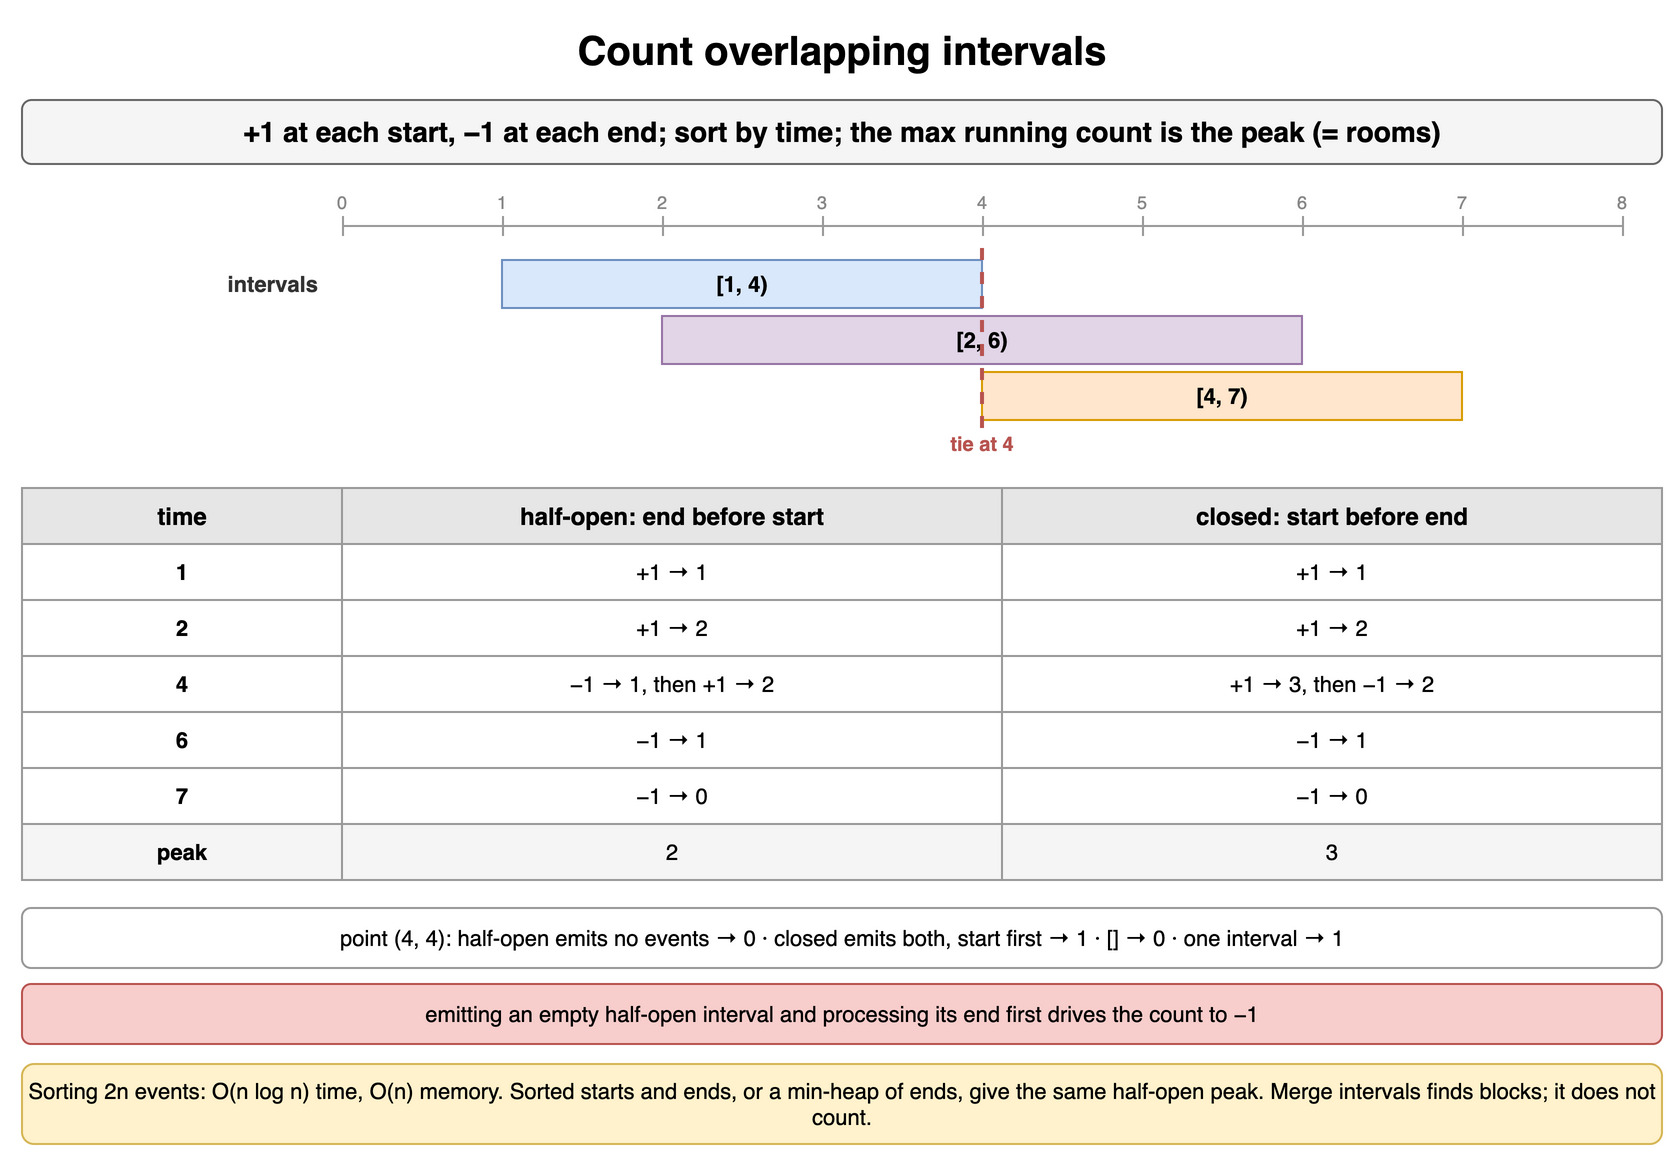

The diagram above was exported from draw.io. Its source (the exported page's mxGraphModel, read from the mxfile embedded in the PNG):
<mxGraphModel dx="900" dy="586" grid="1" gridSize="10" guides="1" tooltips="1" connect="1" arrows="1" fold="1" page="1" pageScale="1" pageWidth="900" pageHeight="586" math="0" shadow="0">
  <root>
    <mxCell id="0" />
    <mxCell id="1" parent="0" />
    <mxCell id="ic5-1" value="Count overlapping intervals" style="text;html=1;align=center;verticalAlign=middle;whiteSpace=wrap;fontSize=20;fontStyle=1;" vertex="1" parent="1">
      <mxGeometry x="40" y="10" width="820" height="30" as="geometry" />
    </mxCell>
    <mxCell id="ic5-2" value="+1 at each start, −1 at each end; sort by time; the max running count is the peak (= rooms)" style="rounded=1;whiteSpace=wrap;html=1;fillColor=#f5f5f5;strokeColor=#666666;fontStyle=1;fontSize=14;" vertex="1" parent="1">
      <mxGeometry x="40" y="50" width="820" height="32" as="geometry" />
    </mxCell>
    <mxCell id="ic5-3" value="" style="line;strokeWidth=1;strokeColor=#999999;html=1;" vertex="1" parent="1">
      <mxGeometry x="200" y="112" width="640" height="2" as="geometry" />
    </mxCell>
    <mxCell id="ic5-4" value="0" style="text;html=1;whiteSpace=wrap;align=center;verticalAlign=middle;fontSize=9;fontColor=#888888;" vertex="1" parent="1">
      <mxGeometry x="185" y="94" width="30" height="14" as="geometry" />
    </mxCell>
    <mxCell id="ic5-5" value="" style="line;strokeWidth=1;strokeColor=#999999;html=1;direction=south;" vertex="1" parent="1">
      <mxGeometry x="200" y="108" width="1" height="10" as="geometry" />
    </mxCell>
    <mxCell id="ic5-6" value="1" style="text;html=1;whiteSpace=wrap;align=center;verticalAlign=middle;fontSize=9;fontColor=#888888;" vertex="1" parent="1">
      <mxGeometry x="265" y="94" width="30" height="14" as="geometry" />
    </mxCell>
    <mxCell id="ic5-7" value="" style="line;strokeWidth=1;strokeColor=#999999;html=1;direction=south;" vertex="1" parent="1">
      <mxGeometry x="280" y="108" width="1" height="10" as="geometry" />
    </mxCell>
    <mxCell id="ic5-8" value="2" style="text;html=1;whiteSpace=wrap;align=center;verticalAlign=middle;fontSize=9;fontColor=#888888;" vertex="1" parent="1">
      <mxGeometry x="345" y="94" width="30" height="14" as="geometry" />
    </mxCell>
    <mxCell id="ic5-9" value="" style="line;strokeWidth=1;strokeColor=#999999;html=1;direction=south;" vertex="1" parent="1">
      <mxGeometry x="360" y="108" width="1" height="10" as="geometry" />
    </mxCell>
    <mxCell id="ic5-10" value="3" style="text;html=1;whiteSpace=wrap;align=center;verticalAlign=middle;fontSize=9;fontColor=#888888;" vertex="1" parent="1">
      <mxGeometry x="425" y="94" width="30" height="14" as="geometry" />
    </mxCell>
    <mxCell id="ic5-11" value="" style="line;strokeWidth=1;strokeColor=#999999;html=1;direction=south;" vertex="1" parent="1">
      <mxGeometry x="440" y="108" width="1" height="10" as="geometry" />
    </mxCell>
    <mxCell id="ic5-12" value="4" style="text;html=1;whiteSpace=wrap;align=center;verticalAlign=middle;fontSize=9;fontColor=#888888;" vertex="1" parent="1">
      <mxGeometry x="505" y="94" width="30" height="14" as="geometry" />
    </mxCell>
    <mxCell id="ic5-13" value="" style="line;strokeWidth=1;strokeColor=#999999;html=1;direction=south;" vertex="1" parent="1">
      <mxGeometry x="520" y="108" width="1" height="10" as="geometry" />
    </mxCell>
    <mxCell id="ic5-14" value="5" style="text;html=1;whiteSpace=wrap;align=center;verticalAlign=middle;fontSize=9;fontColor=#888888;" vertex="1" parent="1">
      <mxGeometry x="585" y="94" width="30" height="14" as="geometry" />
    </mxCell>
    <mxCell id="ic5-15" value="" style="line;strokeWidth=1;strokeColor=#999999;html=1;direction=south;" vertex="1" parent="1">
      <mxGeometry x="600" y="108" width="1" height="10" as="geometry" />
    </mxCell>
    <mxCell id="ic5-16" value="6" style="text;html=1;whiteSpace=wrap;align=center;verticalAlign=middle;fontSize=9;fontColor=#888888;" vertex="1" parent="1">
      <mxGeometry x="665" y="94" width="30" height="14" as="geometry" />
    </mxCell>
    <mxCell id="ic5-17" value="" style="line;strokeWidth=1;strokeColor=#999999;html=1;direction=south;" vertex="1" parent="1">
      <mxGeometry x="680" y="108" width="1" height="10" as="geometry" />
    </mxCell>
    <mxCell id="ic5-18" value="7" style="text;html=1;whiteSpace=wrap;align=center;verticalAlign=middle;fontSize=9;fontColor=#888888;" vertex="1" parent="1">
      <mxGeometry x="745" y="94" width="30" height="14" as="geometry" />
    </mxCell>
    <mxCell id="ic5-19" value="" style="line;strokeWidth=1;strokeColor=#999999;html=1;direction=south;" vertex="1" parent="1">
      <mxGeometry x="760" y="108" width="1" height="10" as="geometry" />
    </mxCell>
    <mxCell id="ic5-20" value="8" style="text;html=1;whiteSpace=wrap;align=center;verticalAlign=middle;fontSize=9;fontColor=#888888;" vertex="1" parent="1">
      <mxGeometry x="825" y="94" width="30" height="14" as="geometry" />
    </mxCell>
    <mxCell id="ic5-21" value="" style="line;strokeWidth=1;strokeColor=#999999;html=1;direction=south;" vertex="1" parent="1">
      <mxGeometry x="840" y="108" width="1" height="10" as="geometry" />
    </mxCell>
    <mxCell id="ic5-22" value="intervals" style="text;html=1;whiteSpace=wrap;align=right;verticalAlign=middle;fontSize=11;fontColor=#333333;fontStyle=1;" vertex="1" parent="1">
      <mxGeometry x="40" y="130" width="150" height="24" as="geometry" />
    </mxCell>
    <mxCell id="ic5-23" value="[1, 4)" style="rounded=0;whiteSpace=wrap;html=1;fillColor=#dae8fc;strokeColor=#6c8ebf;fontSize=11;align=center;fontStyle=1;" vertex="1" parent="1">
      <mxGeometry x="280" y="130" width="240" height="24" as="geometry" />
    </mxCell>
    <mxCell id="ic5-24" value="" style="text;html=1;whiteSpace=wrap;align=right;verticalAlign=middle;fontSize=11;fontColor=#333333;fontStyle=1;" vertex="1" parent="1">
      <mxGeometry x="40" y="158" width="150" height="24" as="geometry" />
    </mxCell>
    <mxCell id="ic5-25" value="[2, 6)" style="rounded=0;whiteSpace=wrap;html=1;fillColor=#e1d5e7;strokeColor=#9673a6;fontSize=11;align=center;fontStyle=1;" vertex="1" parent="1">
      <mxGeometry x="360" y="158" width="320" height="24" as="geometry" />
    </mxCell>
    <mxCell id="ic5-26" value="" style="text;html=1;whiteSpace=wrap;align=right;verticalAlign=middle;fontSize=11;fontColor=#333333;fontStyle=1;" vertex="1" parent="1">
      <mxGeometry x="40" y="186" width="150" height="24" as="geometry" />
    </mxCell>
    <mxCell id="ic5-27" value="[4, 7)" style="rounded=0;whiteSpace=wrap;html=1;fillColor=#ffe6cc;strokeColor=#d79b00;fontSize=11;align=center;fontStyle=1;" vertex="1" parent="1">
      <mxGeometry x="520" y="186" width="240" height="24" as="geometry" />
    </mxCell>
    <mxCell id="ic5-28" value="" style="line;strokeWidth=2;strokeColor=#b85450;dashed=1;html=1;direction=south;" vertex="1" parent="1">
      <mxGeometry x="519" y="124" width="2" height="90" as="geometry" />
    </mxCell>
    <mxCell id="ic5-29" value="tie at 4" style="text;html=1;whiteSpace=wrap;align=center;verticalAlign=middle;fontSize=10;fontColor=#b85450;fontStyle=1;" vertex="1" parent="1">
      <mxGeometry x="430" y="214" width="180" height="16" as="geometry" />
    </mxCell>
    <mxCell id="ic5-30" value="time" style="whiteSpace=wrap;html=1;fillColor=#e6e6e6;strokeColor=#999999;fontStyle=1;fontSize=12;" vertex="1" parent="1">
      <mxGeometry x="40" y="244" width="160" height="28" as="geometry" />
    </mxCell>
    <mxCell id="ic5-31" value="half-open: end before start" style="whiteSpace=wrap;html=1;fillColor=#e6e6e6;strokeColor=#999999;fontStyle=1;fontSize=12;" vertex="1" parent="1">
      <mxGeometry x="200" y="244" width="330" height="28" as="geometry" />
    </mxCell>
    <mxCell id="ic5-32" value="closed: start before end" style="whiteSpace=wrap;html=1;fillColor=#e6e6e6;strokeColor=#999999;fontStyle=1;fontSize=12;" vertex="1" parent="1">
      <mxGeometry x="530" y="244" width="330" height="28" as="geometry" />
    </mxCell>
    <mxCell id="ic5-33" value="1" style="whiteSpace=wrap;html=1;strokeColor=#999999;fontSize=11;fillColor=#ffffff;fontStyle=1;" vertex="1" parent="1">
      <mxGeometry x="40" y="272" width="160" height="28" as="geometry" />
    </mxCell>
    <mxCell id="ic5-34" value="+1 → 1" style="whiteSpace=wrap;html=1;strokeColor=#999999;fontSize=11;fillColor=#ffffff;" vertex="1" parent="1">
      <mxGeometry x="200" y="272" width="330" height="28" as="geometry" />
    </mxCell>
    <mxCell id="ic5-35" value="+1 → 1" style="whiteSpace=wrap;html=1;strokeColor=#999999;fontSize=11;fillColor=#ffffff;" vertex="1" parent="1">
      <mxGeometry x="530" y="272" width="330" height="28" as="geometry" />
    </mxCell>
    <mxCell id="ic5-36" value="2" style="whiteSpace=wrap;html=1;strokeColor=#999999;fontSize=11;fillColor=#ffffff;fontStyle=1;" vertex="1" parent="1">
      <mxGeometry x="40" y="300" width="160" height="28" as="geometry" />
    </mxCell>
    <mxCell id="ic5-37" value="+1 → 2" style="whiteSpace=wrap;html=1;strokeColor=#999999;fontSize=11;fillColor=#ffffff;" vertex="1" parent="1">
      <mxGeometry x="200" y="300" width="330" height="28" as="geometry" />
    </mxCell>
    <mxCell id="ic5-38" value="+1 → 2" style="whiteSpace=wrap;html=1;strokeColor=#999999;fontSize=11;fillColor=#ffffff;" vertex="1" parent="1">
      <mxGeometry x="530" y="300" width="330" height="28" as="geometry" />
    </mxCell>
    <mxCell id="ic5-39" value="4" style="whiteSpace=wrap;html=1;strokeColor=#999999;fontSize=11;fillColor=#ffffff;fontStyle=1;" vertex="1" parent="1">
      <mxGeometry x="40" y="328" width="160" height="28" as="geometry" />
    </mxCell>
    <mxCell id="ic5-40" value="−1 → 1, then +1 → 2" style="whiteSpace=wrap;html=1;strokeColor=#999999;fontSize=11;fillColor=#ffffff;" vertex="1" parent="1">
      <mxGeometry x="200" y="328" width="330" height="28" as="geometry" />
    </mxCell>
    <mxCell id="ic5-41" value="+1 → 3, then −1 → 2" style="whiteSpace=wrap;html=1;strokeColor=#999999;fontSize=11;fillColor=#ffffff;" vertex="1" parent="1">
      <mxGeometry x="530" y="328" width="330" height="28" as="geometry" />
    </mxCell>
    <mxCell id="ic5-42" value="6" style="whiteSpace=wrap;html=1;strokeColor=#999999;fontSize=11;fillColor=#ffffff;fontStyle=1;" vertex="1" parent="1">
      <mxGeometry x="40" y="356" width="160" height="28" as="geometry" />
    </mxCell>
    <mxCell id="ic5-43" value="−1 → 1" style="whiteSpace=wrap;html=1;strokeColor=#999999;fontSize=11;fillColor=#ffffff;" vertex="1" parent="1">
      <mxGeometry x="200" y="356" width="330" height="28" as="geometry" />
    </mxCell>
    <mxCell id="ic5-44" value="−1 → 1" style="whiteSpace=wrap;html=1;strokeColor=#999999;fontSize=11;fillColor=#ffffff;" vertex="1" parent="1">
      <mxGeometry x="530" y="356" width="330" height="28" as="geometry" />
    </mxCell>
    <mxCell id="ic5-45" value="7" style="whiteSpace=wrap;html=1;strokeColor=#999999;fontSize=11;fillColor=#ffffff;fontStyle=1;" vertex="1" parent="1">
      <mxGeometry x="40" y="384" width="160" height="28" as="geometry" />
    </mxCell>
    <mxCell id="ic5-46" value="−1 → 0" style="whiteSpace=wrap;html=1;strokeColor=#999999;fontSize=11;fillColor=#ffffff;" vertex="1" parent="1">
      <mxGeometry x="200" y="384" width="330" height="28" as="geometry" />
    </mxCell>
    <mxCell id="ic5-47" value="−1 → 0" style="whiteSpace=wrap;html=1;strokeColor=#999999;fontSize=11;fillColor=#ffffff;" vertex="1" parent="1">
      <mxGeometry x="530" y="384" width="330" height="28" as="geometry" />
    </mxCell>
    <mxCell id="ic5-48" value="peak" style="whiteSpace=wrap;html=1;strokeColor=#999999;fontSize=11;fillColor=#f5f5f5;fontStyle=1;" vertex="1" parent="1">
      <mxGeometry x="40" y="412" width="160" height="28" as="geometry" />
    </mxCell>
    <mxCell id="ic5-49" value="2" style="whiteSpace=wrap;html=1;strokeColor=#999999;fontSize=11;fillColor=#f5f5f5;" vertex="1" parent="1">
      <mxGeometry x="200" y="412" width="330" height="28" as="geometry" />
    </mxCell>
    <mxCell id="ic5-50" value="3" style="whiteSpace=wrap;html=1;strokeColor=#999999;fontSize=11;fillColor=#f5f5f5;" vertex="1" parent="1">
      <mxGeometry x="530" y="412" width="330" height="28" as="geometry" />
    </mxCell>
    <mxCell id="ic5-51" value="point (4, 4): half-open emits no events → 0 · closed emits both, start first → 1 · [] → 0 · one interval → 1" style="rounded=1;whiteSpace=wrap;html=1;fillColor=#ffffff;strokeColor=#999999;fontSize=11;align=center;" vertex="1" parent="1">
      <mxGeometry x="40" y="454" width="820" height="30" as="geometry" />
    </mxCell>
    <mxCell id="ic5-52" value="emitting an empty half-open interval and processing its end first drives the count to −1" style="rounded=1;whiteSpace=wrap;html=1;fillColor=#f8cecc;strokeColor=#b85450;fontSize=11;align=center;" vertex="1" parent="1">
      <mxGeometry x="40" y="492" width="820" height="30" as="geometry" />
    </mxCell>
    <mxCell id="ic5-53" value="Sorting 2n events: O(n log n) time, O(n) memory. Sorted starts and ends, or a min-heap of ends, give the same half-open peak. Merge intervals finds blocks; it does not count." style="rounded=1;whiteSpace=wrap;html=1;fillColor=#fff2cc;strokeColor=#d6b656;fontSize=11;align=center;" vertex="1" parent="1">
      <mxGeometry x="40" y="532" width="820" height="40" as="geometry" />
    </mxCell>
  </root>
</mxGraphModel>